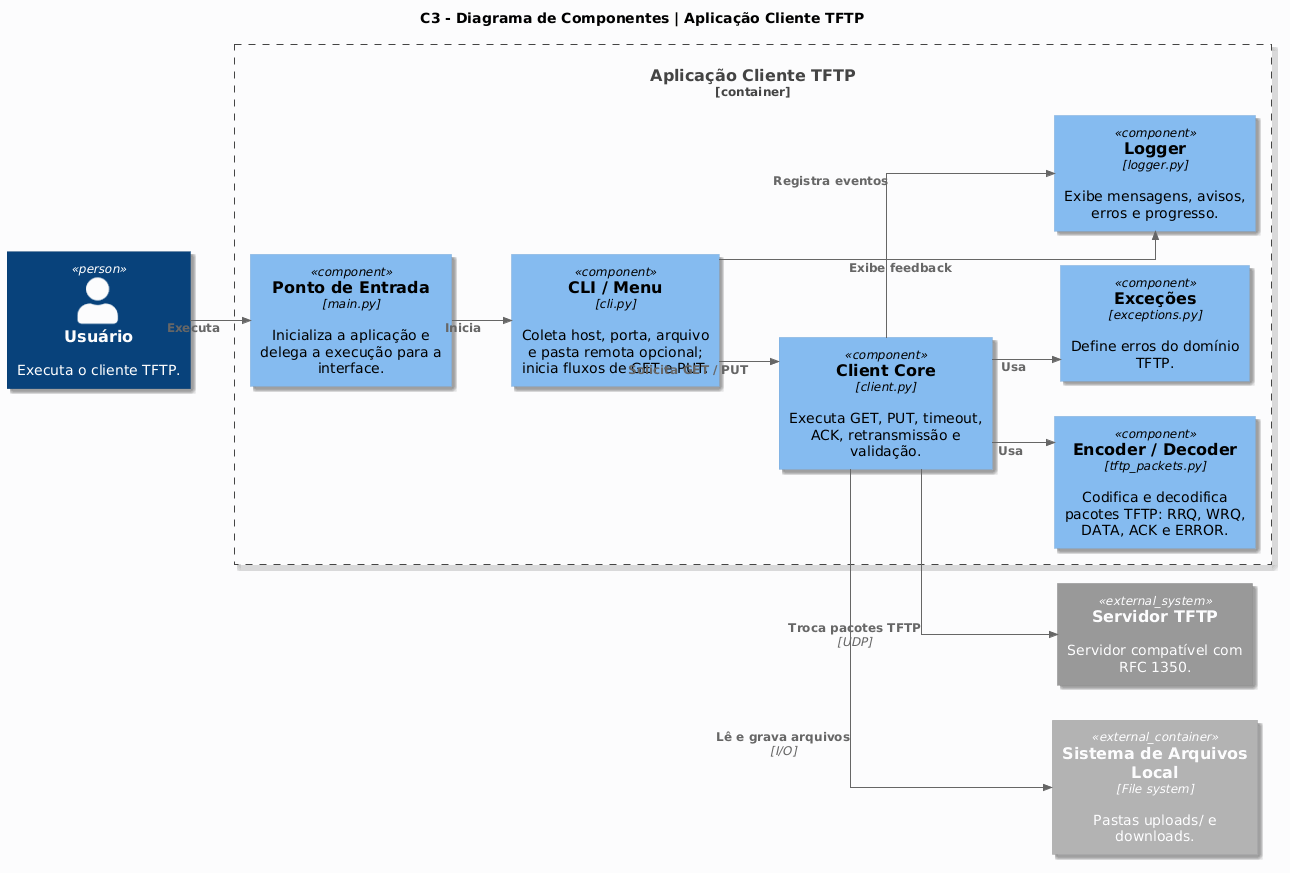

The diagram above was rendered by PlantUML. Its source (embedded in the PNG):
@startuml
!include https://raw.githubusercontent.com/plantuml-stdlib/C4-PlantUML/master/C4_Component.puml

LAYOUT_LEFT_RIGHT()
skinparam linetype ortho
skinparam shadowing true
skinparam roundcorner 12
skinparam defaultFontName DejaVu Sans
skinparam ArrowThickness 1.0
skinparam backgroundColor #FCFCFD

title C3 - Diagrama de Componentes | Aplicação Cliente TFTP

Person(usuario, "Usuário", "Executa o cliente TFTP.")
System_Ext(servidor_tftp, "Servidor TFTP", "Servidor compatível com RFC 1350.")
Container_Ext(fs_local, "Sistema de Arquivos Local", "File system", "Pastas uploads/ e downloads.")

Container_Boundary(app_cli, "Aplicação Cliente TFTP") {
    Component(main_entry, "Ponto de Entrada", "main.py", "Inicializa a aplicação e delega a execução para a interface.")
    Component(cli, "CLI / Menu", "cli.py", "Coleta host, porta, arquivo e pasta remota opcional; inicia fluxos de GET e PUT.")
    Component(core, "Client Core", "client.py", "Executa GET, PUT, timeout, ACK, retransmissão e validação.")
    Component(codec, "Encoder / Decoder", "tftp_packets.py", "Codifica e decodifica pacotes TFTP: RRQ, WRQ, DATA, ACK e ERROR.")
    Component(errors, "Exceções", "exceptions.py", "Define erros do domínio TFTP.")
    Component(logger, "Logger", "logger.py", "Exibe mensagens, avisos, erros e progresso.")
}

Rel(usuario, main_entry, "Executa")
Rel(main_entry, cli, "Inicia")
Rel(cli, core, "Solicita GET / PUT")
Rel(cli, logger, "Exibe feedback")
Rel(core, codec, "Usa")
Rel(core, errors, "Usa")
Rel(core, logger, "Registra eventos")
Rel(core, servidor_tftp, "Troca pacotes TFTP", "UDP")
Rel(core, fs_local, "Lê e grava arquivos", "I/O")
@enduml